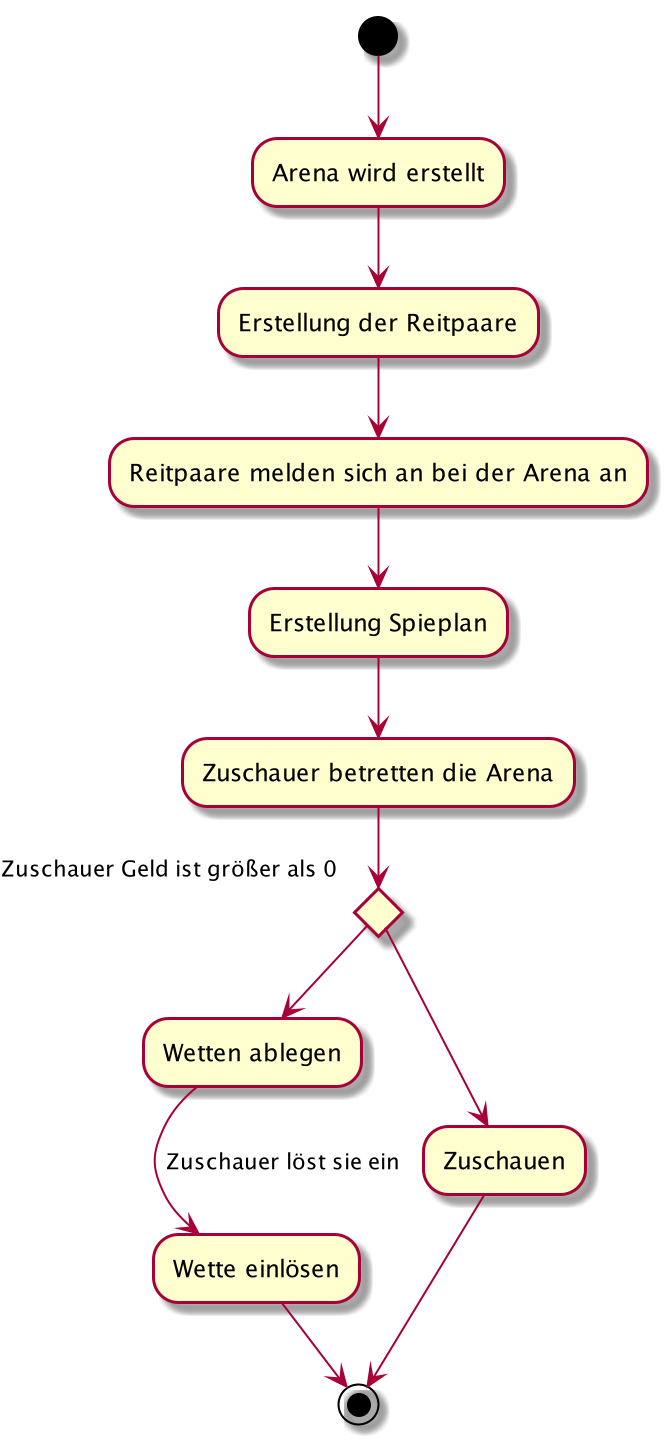

The diagram above was rendered by PlantUML. Its source (embedded in the PNG):
@startuml
(*)  --> "Arena wird erstellt"
--> "Erstellung der Reitpaare"
--> "Reitpaare melden sich an bei der Arena an"
--> "Erstellung Spieplan"
--> "Zuschauer betretten die Arena"
If "Zuschauer Geld ist größer als 0" then
--> "Wetten ablegen"
--> [Zuschauer löst sie ein] "Wette einlösen"
-->(*)

Else
--> "Zuschauen"

-->(*)



@enduml